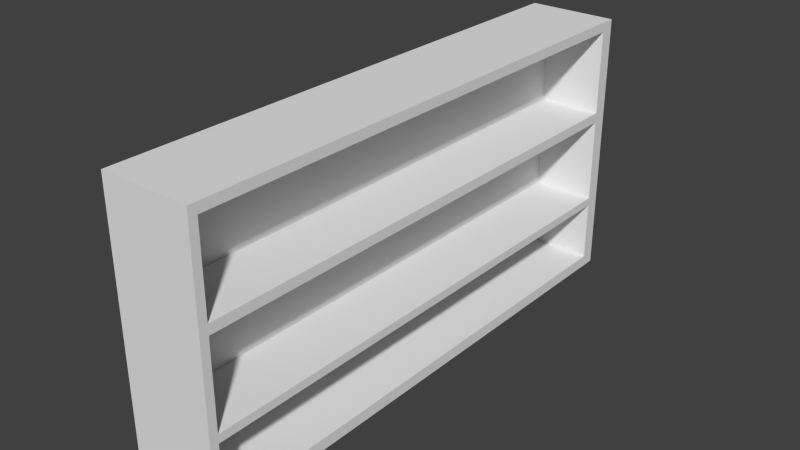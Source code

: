 # Source: Shoppingrack.blend  (saved by Blender 2.75.0; exported with 4.5.12 LTS)
import bpy
from mathutils import Matrix  # noqa: F401  (used for matrix-valued properties, if any)

bpy.ops.wm.read_factory_settings(use_empty=True)
scene = bpy.context.scene
scene.name = 'Scene'

# ---- collections
col_collection_1 = bpy.data.collections.new('Collection 1'); scene.collection.children.link(col_collection_1)

# ---- materials (node trees are filled in below, after node groups)
mat_material = bpy.data.materials.new('Material')
mat_material.alpha_threshold = 0.0
mat_material.use_transparent_shadow = False
mat_material.roughness = 0.5
mat_material.line_color = (0.0, 0.0, 0.0, 1.0)

# ---- material node trees

# ---- world
world_world = bpy.data.worlds.new('World'); scene.world = world_world
world_world.color = (0.05088, 0.05088, 0.05088)
world_world.use_sun_shadow = False
world_world.sun_shadow_jitter_overblur = 0.0
world_world.cycles.sampling_method = 'MANUAL'
world_world.cycles.sample_map_resolution = 256

# ---- meshes
me_cube = bpy.data.meshes.new('Cube')
me_cube.from_pydata([(1.0, 6.0, 0.0), (1.0, -6.0, 0.0), (-1.0, -6.0, 0.0), (-1.0, 6.0, 0.0), (1.0, 6.0, 6.0), (1.0, -6.0, 6.0), (-1.0, -6.0, 6.0), (-1.0, 6.0, 6.0), (1.0, 6.0, 3.909), (1.0, -6.0, 3.909), (-1.0, -6.0, 3.909), (-1.0, 6.0, 3.909), (1.0, 6.0, 3.69), (1.0, -6.0, 3.69), (-1.0, -6.0, 3.69), (-1.0, 6.0, 3.69), (1.0, -5.813, 0.0), (-1.0, -5.813, 0.0), (1.0, -5.813, 6.0), (-1.0, -5.813, 6.0), (-1.0, -5.813, 3.909), (1.0, -5.813, 3.909), (1.0, -5.813, 3.69), (-1.0, -5.813, 3.69), (-1.0, 5.678, 0.0), (-1.0, 5.678, 6.0), (-1.0, 5.678, 3.909), (-1.0, 5.678, 3.69), (1.0, 5.678, 0.0), (1.0, 5.678, 6.0), (1.0, 5.678, 3.909), (1.0, 5.678, 3.69), (1.0, 6.0, 5.786), (1.0, -6.0, 5.786), (-1.0, -6.0, 5.786), (-1.0, 6.0, 5.786), (-1.0, -5.813, 5.786), (1.0, -5.813, 5.786), (1.0, 5.678, 5.786), (-1.0, 5.678, 5.786), (1.0, 6.0, 1.794), (1.0, -6.0, 1.794), (-1.0, -6.0, 1.794), (-1.0, 6.0, 1.794), (-1.0, -5.813, 1.794), (1.0, -5.813, 1.794), (1.0, 5.678, 1.794), (-1.0, 5.678, 1.794), (-1.0, -5.813, 1.607), (1.0, -5.813, 1.607), (1.0, 5.678, 1.607), (-1.0, 5.678, 1.607), (1.0, 6.0, 1.607), (1.0, -6.0, 1.607), (-1.0, -6.0, 1.607), (-1.0, 6.0, 1.607), (-1.0, -5.813, 0.2538), (1.0, -5.813, 0.2538), (1.0, 5.678, 0.2538), (-1.0, 5.678, 0.2538), (1.0, 6.0, 0.2538), (1.0, -6.0, 0.2538), (-1.0, -6.0, 0.2538), (-1.0, 6.0, 0.2538), (-0.4056, 5.678, 3.909), (-0.4056, -5.813, 3.909), (-0.4056, 5.678, 3.69), (-0.4056, -5.813, 3.69), (-0.4056, -5.813, 5.786), (-0.4056, 5.678, 5.786), (-0.4056, -5.813, 1.794), (-0.4056, 5.678, 1.794), (-0.4056, 5.678, 1.607), (-0.4056, -5.813, 1.607), (-0.4056, -5.813, 0.2538), (-0.4056, 5.678, 0.2538)], [], [(16, 1, 2, 17), (18, 19, 6, 5), (37, 18, 5, 33), (33, 5, 6, 34), (39, 25, 7, 35), (60, 0, 3, 63), (32, 8, 11, 35), (27, 26, 11, 15), (13, 9, 10, 14), (22, 21, 9, 13), (45, 22, 13, 41), (41, 13, 14, 42), (47, 27, 15, 43), (8, 12, 15, 11), (42, 14, 23, 44), (50, 49, 73, 72), (31, 30, 21, 22), (14, 10, 20, 23), (34, 6, 19, 36), (38, 29, 18, 37), (29, 25, 19, 18), (28, 16, 17, 24), (0, 28, 24, 3), (4, 7, 25, 29), (32, 4, 29, 38), (12, 8, 30, 31), (40, 12, 31, 46), (44, 23, 27, 47), (23, 20, 26, 27), (36, 19, 25, 39), (20, 36, 39, 26), (8, 32, 38, 30), (58, 50, 72, 75), (10, 34, 36, 20), (4, 32, 35, 7), (26, 39, 35, 11), (9, 33, 34, 10), (21, 37, 33, 9), (48, 44, 47, 51), (52, 40, 46, 50), (50, 46, 45, 49), (54, 42, 44, 48), (51, 47, 43, 55), (53, 41, 42, 54), (49, 45, 41, 53), (12, 40, 43, 15), (57, 49, 53, 61), (61, 53, 54, 62), (59, 51, 55, 63), (62, 54, 48, 56), (45, 46, 71, 70), (60, 52, 50, 58), (56, 48, 51, 59), (40, 52, 55, 43), (17, 56, 59, 24), (0, 60, 58, 28), (28, 58, 57, 16), (2, 62, 56, 17), (24, 59, 63, 3), (1, 61, 62, 2), (16, 57, 61, 1), (52, 60, 63, 55), (71, 66, 67, 70), (64, 69, 68, 65), (75, 72, 73, 74), (38, 37, 68, 69), (57, 58, 75, 74), (21, 30, 64, 65), (22, 45, 70, 67), (30, 38, 69, 64), (31, 22, 67, 66), (49, 57, 74, 73), (37, 21, 65, 68), (46, 31, 66, 71)])
me_cube.materials.append(mat_material)
me_cube.use_remesh_preserve_volume = False
me_cube.use_remesh_preserve_attributes = False
me_cube.use_mirror_vertex_groups = False
me_cube.update()

# ---- objects
ob_cube = bpy.data.objects.new('Cube', me_cube)

# ---- transforms, parenting, visibility, modifiers, constraints
ob_cube.location = (0.0, 0.0, 0.0)
ob_cube.lock_rotations_4d = False
ob_cube.empty_display_type = 'ARROWS'
ob_cube.lineart.crease_threshold = 0.0

# ---- collection membership
col_collection_1.objects.link(ob_cube)

# ---- scene / render settings (as saved in the file)
scene.frame_start = 1; scene.frame_end = 250; scene.frame_set(1)
scene.render.engine = 'BLENDER_EEVEE_NEXT'
scene.render.resolution_percentage = 50
scene.render.dither_intensity = 0.0
scene.cycles.use_denoising = False
scene.cycles.samples = 10
scene.cycles.sampling_pattern = 'TABULATED_SOBOL'
scene.cycles.light_sampling_threshold = 0.0
scene.cycles.use_adaptive_sampling = False
scene.cycles.use_light_tree = False
scene.cycles.blur_glossy = 0.0
scene.cycles.pixel_filter_type = 'GAUSSIAN'
scene.cycles.sample_clamp_indirect = 0.0
scene.view_settings.view_transform = 'Standard'
bpy.context.view_layer.update()

# ---- added for rendering (the .blend has no active camera and no usable light): camera, sun
cam_auto = bpy.data.cameras.new('AutoCamera')
cam_auto.lens = 50.0
cam_auto.sensor_width = 36.0
cam_auto.clip_end = 1000.0
ob_auto_camera = bpy.data.objects.new('AutoCamera', cam_auto)
scene.collection.objects.link(ob_auto_camera)
ob_auto_camera.location = (12.5504, -15.0604, 13.0403)
ob_auto_camera.rotation_euler = (1.09748, -7.21219e-08, 0.694738)
scene.camera = ob_auto_camera
light_auto_sun = bpy.data.lights.new('AutoSun', 'SUN')
light_auto_sun.energy = 3.0
light_auto_sun.angle = 0.0523599
ob_auto_sun = bpy.data.objects.new('AutoSun', light_auto_sun)
scene.collection.objects.link(ob_auto_sun)
ob_auto_sun.rotation_euler = (0.872665, 0.174533, 0.523599)
bpy.context.view_layer.update()
